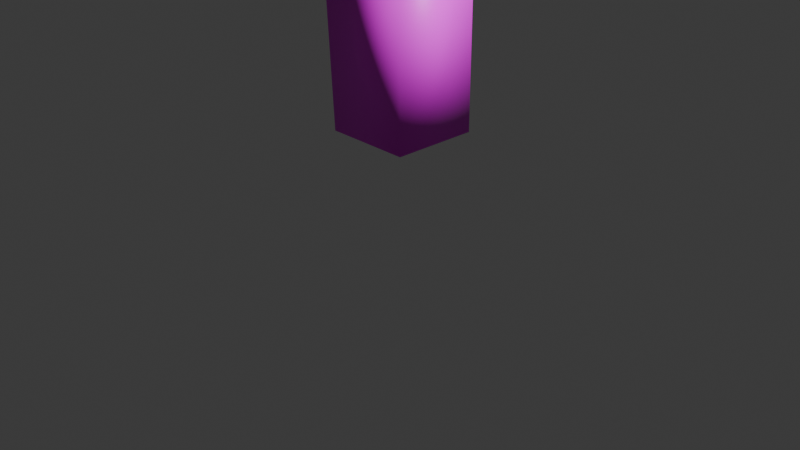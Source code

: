 # Source: player.blend  (saved by Blender 5.0.119; exported with 4.5.12 LTS)
import bpy
from mathutils import Matrix  # noqa: F401  (used for matrix-valued properties, if any)

bpy.ops.wm.read_factory_settings(use_empty=True)
scene = bpy.context.scene
scene.name = 'Scene'

# ---- collections
col_collection = bpy.data.collections.new('Collection'); scene.collection.children.link(col_collection)

# ---- images (referenced by path relative to the original .blend; pixels are not part of the script)
import os
ASSET_DIR = os.environ.get("B2B_ASSET_DIR", "")  # directory of the original .blend (textures are referenced by path, not embedded)
HERE = os.path.dirname(os.path.abspath(__file__))  # packed textures are extracted next to this script under _unpacked/

def load_image(name, relpath, width, height, colorspace="sRGB"):
    """Load a texture the original file referenced (path relative to the .blend, or extracted next to this script)."""
    p = next((c for c in (os.path.join(HERE, relpath), os.path.join(ASSET_DIR, relpath)) if relpath and os.path.exists(c)), "")
    if p:
        img = bpy.data.images.load(p, check_existing=True)
        img.name = name
    else:  # same state as the original file: an image datablock whose file is absent (Cycles renders it pink)
        img = bpy.data.images.new(name, width, height)
        img.source = "FILE"
        img.filepath = "//" + (relpath or name)
    img.colorspace_settings.name = colorspace
    return img
img_uvchecker_png = load_image('uvchecker.png', 'uvchecker.png', 1024, 1024, 'sRGB')

# ---- materials (node trees are filled in below, after node groups)
mat_material = bpy.data.materials.new('Material')
mat_material.alpha_threshold = 0.0
mat_material.use_backface_culling_lightprobe_volume = False
mat_material.roughness = 0.5
mat_material.line_color = (0.0, 0.0, 0.0, 1.0)

# ---- material node trees
mat_material.use_nodes = True; mat_material.node_tree.nodes.clear()
_N = mat_material.node_tree.nodes; _L = mat_material.node_tree.links
n0 = _N.new('ShaderNodeOutputMaterial'); n0.name = 'Material Output'; n0.location = (200, 100)
n1 = _N.new('ShaderNodeBsdfPrincipled'); n1.name = 'Principled BSDF'; n1.location = (-200, 100)
n1.inputs[27].default_value = (0.1173, 0.8123, 0.9989, 1.0)
n2 = _N.new('ShaderNodeTexImage'); n2.name = '画像テクスチャ'; n2.location = (-588, 106)
n2.image = img_uvchecker_png
_L.new(n1.outputs[0], n0.inputs[0])
_L.new(n2.outputs[0], n1.inputs[0])
n0.is_active_output = True

# ---- world
world_world = bpy.data.worlds.new('World'); scene.world = world_world
world_world.use_nodes = True; world_world.node_tree.nodes.clear()
_N = world_world.node_tree.nodes; _L = world_world.node_tree.links
n0 = _N.new('ShaderNodeOutputWorld'); n0.name = 'World Output'; n0.location = (200, 100)
n1 = _N.new('ShaderNodeBackground'); n1.name = 'Background'; n1.location = (-200, 100)
n1.inputs[0].default_value = (0.05088, 0.05088, 0.05088, 1.0)
_L.new(n1.outputs[0], n0.inputs[0])
n0.is_active_output = True
world_world.color = (0.05088, 0.05088, 0.05088)
world_world.sun_shadow_jitter_overblur = 0.0

# ---- cameras
cam_camera = bpy.data.cameras.new('Camera')
cam_camera.clip_end = 100.0
cam_camera.ortho_scale = 7.314
cam_camera_001 = bpy.data.cameras.new('Camera.001')
cam_camera_001.clip_end = 100.0
cam_camera_001.ortho_scale = 7.314

# ---- lights
light_light = bpy.data.lights.new('Light', 'POINT')
light_light.energy = 1000.0
light_light.shadow_soft_size = 0.1
light_light_001 = bpy.data.lights.new('Light.001', 'POINT')
light_light_001.energy = 1000.0

# ---- meshes
me_cube = bpy.data.meshes.new('Cube')
me_cube.from_pydata([(-0.1044, 1.11, 2.61), (-0.1044, 1.11, 0.6096), (-0.005333, 0.01074, 2.708), (-0.1044, 0.1098, 0.6096), (-1.104, 1.11, 2.61), (-1.104, 1.11, 0.6096), (-1.163, 0.0559, 2.662), (-1.104, 0.1098, 0.6096)], [], [(0, 4, 6, 2), (3, 2, 6, 7), (7, 6, 4, 5), (5, 1, 3, 7), (1, 0, 2, 3), (5, 4, 0, 1)])
me_cube.polygons.foreach_set('use_smooth', [True] * 6)
_uv = me_cube.uv_layers.new(name='UVMap')
_uv.uv.foreach_set('vector', [0.625, 0.5, 0.875, 0.5, 0.875, 0.75, 0.625, 0.75, 0.375, 0.75, 0.625, 0.75, 0.625, 1.0, 0.375, 1.0, 0.375, 0.0, 0.625, 0.0, 0.625, 0.25, 0.375, 0.25, 0.125, 0.5, 0.375, 0.5, 0.375, 0.75, 0.125, 0.75, 0.375, 0.5, 0.625, 0.5, 0.625, 0.75, 0.375, 0.75, 0.375, 0.25, 0.625, 0.25, 0.625, 0.5, 0.375, 0.5])
me_cube.materials.append(mat_material)
me_cube.use_mirror_vertex_groups = False
me_cube.update()

# ---- objects
ob_cube = bpy.data.objects.new('Cube', me_cube)
ob_light = bpy.data.objects.new('Light', light_light)
ob_camera = bpy.data.objects.new('Camera', cam_camera)
ob_light_001 = bpy.data.objects.new('Light.001', light_light_001)
ob_camera_001 = bpy.data.objects.new('Camera.001', cam_camera_001)

# ---- transforms, parenting, visibility, modifiers, constraints
ob_cube.location = (0.0, 0.0, 0.0)
ob_cube.lock_rotations_4d = False
ob_cube.empty_display_type = 'ARROWS'
ob_cube.lineart.crease_threshold = 0.0
ob_light.location = (4.076, 1.005, 5.904)
ob_light.rotation_euler = (0.6503, 0.05522, 1.866)
ob_light.lock_rotations_4d = False
ob_light.empty_display_type = 'ARROWS'
ob_light.color = (0.0, 0.0, 0.0, 0.0)
ob_light.lineart.crease_threshold = 0.0
ob_camera.location = (7.359, -6.926, 4.958)
ob_camera.rotation_euler = (1.109, 0.0, 0.8149)
ob_camera.lock_rotations_4d = False
ob_camera.empty_display_type = 'ARROWS'
ob_camera.color = (0.0, 0.0, 0.0, 0.0)
ob_camera.display_type = 'WIRE'
ob_camera.lineart.crease_threshold = 0.0
ob_light_001.location = (4.076, 1.005, 5.904)
ob_light_001.rotation_euler = (0.6503, 0.05522, 1.866)
ob_camera_001.location = (7.359, -6.926, 4.958)
ob_camera_001.rotation_euler = (1.109, -3.695e-08, 0.8149)
ob_camera_001.scale = (1.0, 1.0, 1.0)

# ---- collection membership
col_collection.objects.link(ob_cube)
col_collection.objects.link(ob_light)
col_collection.objects.link(ob_camera)
col_collection.objects.link(ob_light_001)
col_collection.objects.link(ob_camera_001)

# ---- scene / render settings (as saved in the file)
scene.camera = ob_camera
scene.frame_start = 1; scene.frame_end = 250; scene.frame_set(1)
scene.render.engine = 'BLENDER_EEVEE_NEXT'
scene.render.bake_bias = 0.0
scene.render.bake_samples = 0
scene.cycles.sampling_pattern = 'TABULATED_SOBOL'
scene.eevee.use_volume_custom_range = False
bpy.context.view_layer.update()
